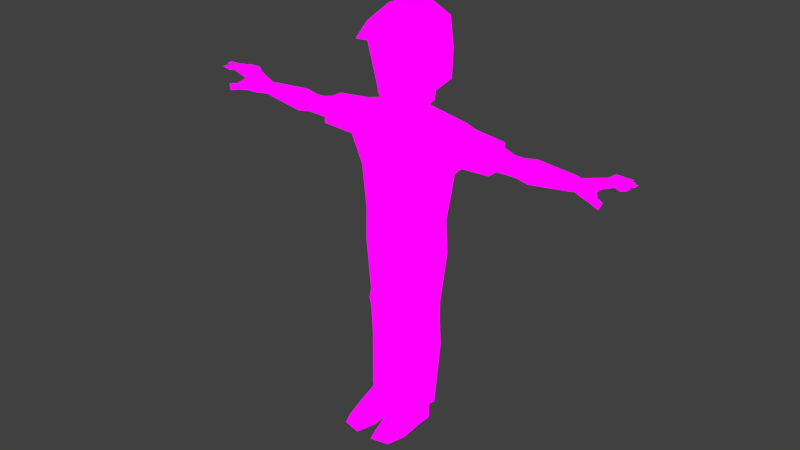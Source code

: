 # Source: ramon.blend  (saved by Blender 3.4.6; exported with 4.5.12 LTS)
import bpy
from mathutils import Matrix  # noqa: F401  (used for matrix-valued properties, if any)

bpy.ops.wm.read_factory_settings(use_empty=True)
scene = bpy.context.scene
scene.name = 'Scene'

# ---- collections
col_collection_1 = bpy.data.collections.new('Collection 1'); scene.collection.children.link(col_collection_1)

# ---- images (referenced by path relative to the original .blend; pixels are not part of the script)
import os
ASSET_DIR = os.environ.get("B2B_ASSET_DIR", "")  # directory of the original .blend (textures are referenced by path, not embedded)
HERE = os.path.dirname(os.path.abspath(__file__))  # packed textures are extracted next to this script under _unpacked/

def load_image(name, relpath, width, height, colorspace="sRGB"):
    """Load a texture the original file referenced (path relative to the .blend, or extracted next to this script)."""
    p = next((c for c in (os.path.join(HERE, relpath), os.path.join(ASSET_DIR, relpath)) if relpath and os.path.exists(c)), "")
    if p:
        img = bpy.data.images.load(p, check_existing=True)
        img.name = name
    else:  # same state as the original file: an image datablock whose file is absent (Cycles renders it pink)
        img = bpy.data.images.new(name, width, height)
        img.source = "FILE"
        img.filepath = "//" + (relpath or name)
    img.colorspace_settings.name = colorspace
    return img
img_donra5_png = load_image('donra5.png', 'donra5.png', 1024, 1024, 'sRGB')

# ---- materials (node trees are filled in below, after node groups)
mat_material_001 = bpy.data.materials.new('Material.001')
mat_material_001.use_transparent_shadow = False

# ---- material node trees
mat_material_001.use_nodes = True; mat_material_001.node_tree.nodes.clear()
_N = mat_material_001.node_tree.nodes; _L = mat_material_001.node_tree.links
n0 = _N.new('ShaderNodeOutputMaterial'); n0.name = 'Material Output'; n0.location = (300, 300)
n1 = _N.new('ShaderNodeTexImage'); n1.name = 'Image Texture'; n1.location = (-280, 280)
n1.image = img_donra5_png
n1.interpolation = 'Closest'
n2 = _N.new('ShaderNodeEmission'); n2.name = 'Emission'; n2.location = (10, 300)
_L.new(n2.outputs[0], n0.inputs[0])
_L.new(n1.outputs[0], n2.inputs[0])
n0.is_active_output = True

# ---- world
world_world = bpy.data.worlds.new('World'); scene.world = world_world
world_world.color = (0.05088, 0.05088, 0.05088)
world_world.use_sun_shadow = False
world_world.sun_shadow_jitter_overblur = 0.0
world_world.cycles.sampling_method = 'MANUAL'
world_world.cycles.sample_map_resolution = 256

# ---- meshes
me_mesh = bpy.data.meshes.new('Mesh')
me_mesh.from_pydata([(1.533, 0.567, -1.0), (1.533, -0.824, -1.0), (1.945, 0.6098, 1.0), (1.945, -0.7096, 1.0), (0.5777, 0.3581, 1.372), (0.5777, -0.2437, 1.372), (0.5777, 0.3581, 1.697), (0.5777, -0.2437, 1.697), (1.438, 0.2594, -2.72), (1.438, -0.7318, -2.72), (1.467, 0.3231, -4.005), (1.467, -0.7318, -4.005), (2.392, 0.4023, -0.1951), (2.392, -0.4, -0.1951), (2.392, 0.5308, 0.9028), (2.392, -0.5601, 0.9028), (3.613, 0.3218, 0.07315), (3.613, -0.3682, 0.07315), (3.613, 0.3218, 0.7256), (3.613, -0.3682, 0.7256), (4.267, 0.1397, 0.05404), (4.267, -0.2824, 0.05404), (4.267, 0.1397, 0.6186), (4.267, -0.2824, 0.6186), (4.431, 0.1397, 0.05404), (4.431, -0.2824, 0.05404), (4.431, 0.1397, 0.6186), (4.431, -0.2824, 0.6186), (4.622, 0.1397, 0.05404), (4.622, -0.2824, 0.05404), (4.622, 0.1397, 0.6186), (4.622, -0.2824, 0.6186), (5.102, 0.1852, -0.01715), (5.102, -0.3278, -0.01715), (5.102, 0.1852, 0.6897), (5.102, -0.3278, 0.6897), (6.627, 0.1217, 0.1738), (6.627, -0.2644, 0.1738), (6.627, 0.1217, 0.5904), (6.627, -0.2644, 0.5904), (6.802, 0.08066, 0.2051), (6.802, -0.2549, 0.2051), (6.802, 0.08066, 0.5671), (6.802, -0.2549, 0.5671), (7.318, 0.2861, 0.2236), (7.318, -0.4742, 0.2236), (7.636, 0.2861, 0.759), (7.636, -0.4742, 0.759), (7.806, 0.2369, 0.6575), (7.806, -0.4111, 0.6575), (0.8615, 0.2203, 1.666), (0.634, -0.7619, 1.319), (0.9298, 0.1892, 2.031), (0.8591, -0.8621, 2.489), (1.423, 0.4719, 3.577), (1.209, -0.8252, 3.599), (1.063, 0.7645, 4.537), (1.152, -0.8865, 4.305), (0.8712, 0.3529, 4.797), (0.8712, -0.112, 4.797), (1.293, 0.1793, -6.077), (1.293, -0.7083, -6.077), (0.2897, -0.9241, -6.077), (0.2897, 0.5011, -6.077), (1.293, 0.1793, -6.413), (1.293, -0.8024, -6.413), (0.2897, -1.018, -6.413), (0.2897, 0.5011, -6.413), (1.293, 0.1793, -6.816), (1.293, -0.7083, -6.816), (0.2897, -0.9241, -6.816), (0.2897, 0.5011, -6.816), (1.258, 0.3054, -8.015), (1.258, -0.6775, -8.015), (0.2434, -0.9541, -8.015), (0.2434, 0.7178, -8.015), (1.228, 0.006609, -10.49), (1.228, -0.737, -10.27), (0.108, -0.898, -10.27), (0.108, 0.2467, -10.49), (1.128, -0.1843, -10.54), (1.128, -0.8188, -10.35), (0.2189, -1.016, -10.35), (0.2189, 0.001497, -10.54), (1.128, -0.1843, -11.16), (1.128, -0.8188, -11.16), (0.2189, -1.016, -11.16), (0.2189, -0.1471, -11.16), (1.072, -1.752, -10.63), (0.2801, -1.837, -10.63), (1.192, -1.74, -11.16), (0.1606, -1.85, -11.16), (0.9551, -2.422, -10.76), (0.4352, -2.54, -10.76), (1.053, -2.528, -11.1), (0.3372, -2.692, -11.1), (0.3886, -1.28, 2.343), (7.234, -0.7158, 0.3762), (7.553, -0.7158, 0.6328), (7.689, -0.68, 0.3222), (7.849, -0.6922, 0.492), (7.662, -0.8861, 0.3563), (7.773, -0.894, 0.5901), (8.072, -0.9924, 0.2649), (8.169, -0.9367, 0.4987), (7.636, 0.09602, 0.759), (7.636, -0.09407, 0.759), (7.636, -0.2842, 0.759), (7.806, 0.07489, 0.6575), (7.806, -0.08711, 0.6575), (7.806, -0.2491, 0.6575), (8.136, -0.405, 1.011), (8.306, -0.5319, 0.9093), (8.136, -0.5951, 1.011), (8.388, -0.2842, 0.9393), (8.388, -0.1221, 0.9393), (8.218, -0.3192, 1.041), (8.218, -0.1291, 1.041), (8.165, -0.01898, 0.8354), (8.165, 0.143, 0.8354), (7.995, -0.02594, 0.9369), (7.995, 0.1642, 0.9369), (8.001, 0.1568, 0.7977), (7.83, 0.1779, 0.8992), (8.001, 0.3188, 0.7977), (7.83, 0.368, 0.8992), (8.306, -0.3699, 0.9093), (8.783, -0.4408, 0.9817), (8.518, -0.5823, 0.8686), (8.783, -0.6526, 0.9817), (8.609, -0.3061, 0.902), (8.609, -0.1256, 0.902), (8.874, -0.3452, 1.015), (8.874, -0.1333, 1.015), (8.36, -0.01062, 0.7862), (8.36, 0.1699, 0.7862), (8.625, -0.01838, 0.8993), (8.625, 0.1935, 0.8993), (8.178, 0.1853, 0.7442), (8.442, 0.2088, 0.8572), (8.178, 0.3658, 0.7442), (8.442, 0.4207, 0.8572), (8.518, -0.4017, 0.8686), (3.663, 0.4291, 0.8098), (3.663, 0.4291, -0.1105), (3.663, -0.4392, -0.1105), (3.663, -0.4392, 0.8098), (0.5722, 0.03719, -11.08), (0.6167, 0.04726, -10.54), (0.6395, -1.06, 4.002), (0.8698, -1.785, 3.967), (1.365, 0.4954, 2.484), (1.424, -0.1193, 2.774), (-1.533, 0.567, -1.0), (-1.533, -0.824, -1.0), (0.0, -1.114, -1.3), (0.0, 0.9813, -1.0), (-1.945, 0.6098, 1.0), (-1.945, -0.7096, 1.0), (0.0, -1.0, 1.0), (0.0, 0.8589, 1.0), (-0.5777, 0.3581, 1.372), (-0.5777, -0.2437, 1.372), (0.0, -0.3806, 1.372), (0.0, 0.5622, 1.372), (-0.5777, 0.3581, 1.697), (-0.5777, -0.2437, 1.697), (0.0, -0.3806, 1.697), (0.0, 0.6092, 1.697), (-1.438, 0.2594, -2.72), (-1.438, -0.7318, -2.72), (0.0, -1.009, -2.72), (0.0, 0.5286, -2.72), (-1.467, 0.3231, -4.005), (-1.467, -0.7318, -4.005), (0.0, -0.9862, -4.005), (0.0, 0.7024, -4.005), (-2.392, 0.4023, -0.1951), (-2.392, -0.4, -0.1951), (-2.392, 0.5308, 0.9028), (-2.392, -0.5601, 0.9028), (-3.613, 0.3218, 0.07315), (-3.613, -0.3682, 0.07315), (-3.613, 0.3218, 0.7256), (-3.613, -0.3682, 0.7256), (-4.267, 0.1397, 0.05404), (-4.267, -0.2824, 0.05404), (-4.267, 0.1397, 0.6186), (-4.267, -0.2824, 0.6186), (-4.431, 0.1397, 0.05404), (-4.431, -0.2824, 0.05404), (-4.431, 0.1397, 0.6186), (-4.431, -0.2824, 0.6186), (-4.622, 0.1397, 0.05404), (-4.622, -0.2824, 0.05404), (-4.622, 0.1397, 0.6186), (-4.622, -0.2824, 0.6186), (-5.102, 0.1852, -0.01715), (-5.102, -0.3278, -0.01715), (-5.102, 0.1852, 0.6897), (-5.102, -0.3278, 0.6897), (-6.627, 0.1217, 0.1738), (-6.627, -0.2644, 0.1738), (-6.627, 0.1217, 0.5904), (-6.627, -0.2644, 0.5904), (-6.802, 0.08066, 0.2051), (-6.802, -0.2549, 0.2051), (-6.802, 0.08066, 0.5671), (-6.802, -0.2549, 0.5671), (-7.318, 0.2861, 0.2236), (-7.318, -0.4742, 0.2236), (-7.636, 0.2861, 0.759), (-7.636, -0.4742, 0.759), (-7.806, 0.2369, 0.6575), (-7.806, -0.4111, 0.6575), (-0.8615, 0.2203, 1.666), (-0.634, -0.7619, 1.319), (0.0, -1.444, 1.182), (0.0, 0.7185, 1.629), (-0.9298, 0.1892, 2.031), (-0.8591, -0.8621, 2.489), (0.0, -1.698, 2.296), (0.0, 1.465, 2.43), (-1.423, 0.4719, 3.577), (-1.209, -0.8252, 3.599), (0.0, -1.823, 3.399), (0.0, 1.552, 3.654), (-1.063, 0.7645, 4.537), (-1.152, -0.8865, 4.305), (0.0, -1.289, 4.3), (0.0, 1.536, 4.406), (-0.8712, 0.3529, 4.797), (-0.8712, -0.112, 4.797), (0.0, -0.8086, 4.949), (0.0, 0.7472, 5.068), (-1.293, 0.1793, -6.077), (-1.293, -0.7083, -6.077), (-0.2897, -0.9241, -6.077), (-0.2897, 0.5011, -6.077), (-1.293, 0.1793, -6.413), (-1.293, -0.8024, -6.413), (-0.2897, -1.018, -6.413), (-0.2897, 0.5011, -6.413), (-1.293, 0.1793, -6.816), (-1.293, -0.7083, -6.816), (-0.2897, -0.9241, -6.816), (-0.2897, 0.5011, -6.816), (-1.258, 0.3054, -8.015), (-1.258, -0.6775, -8.015), (-0.2434, -0.9541, -8.015), (-0.2434, 0.7178, -8.015), (-1.228, 0.006609, -10.49), (-1.228, -0.737, -10.27), (-0.108, -0.898, -10.27), (-0.108, 0.2467, -10.49), (-1.128, -0.1843, -10.54), (-1.128, -0.8188, -10.35), (-0.2189, -1.016, -10.35), (-0.2189, 0.001497, -10.54), (-1.128, -0.1843, -11.16), (-1.128, -0.8188, -11.16), (-0.2189, -1.016, -11.16), (-0.2189, -0.1471, -11.16), (-1.072, -1.752, -10.63), (-0.2801, -1.837, -10.63), (-1.192, -1.74, -11.16), (-0.1606, -1.85, -11.16), (-0.9551, -2.422, -10.76), (-0.4352, -2.54, -10.76), (-1.053, -2.528, -11.1), (-0.3372, -2.692, -11.1), (0.0, -1.376, 2.141), (-0.3886, -1.28, 2.343), (-7.234, -0.7158, 0.3762), (-7.553, -0.7158, 0.6328), (-7.689, -0.68, 0.3222), (-7.849, -0.6922, 0.492), (-7.662, -0.8861, 0.3563), (-7.773, -0.894, 0.5901), (-8.072, -0.9924, 0.2649), (-8.169, -0.9367, 0.4987), (-7.636, 0.09602, 0.759), (-7.636, -0.09407, 0.759), (-7.636, -0.2842, 0.759), (-7.806, 0.07489, 0.6575), (-7.806, -0.08711, 0.6575), (-7.806, -0.2491, 0.6575), (-8.136, -0.405, 1.011), (-8.306, -0.5319, 0.9093), (-8.136, -0.5951, 1.011), (-8.388, -0.2842, 0.9393), (-8.388, -0.1221, 0.9393), (-8.218, -0.3192, 1.041), (-8.218, -0.1291, 1.041), (-8.165, -0.01898, 0.8354), (-8.165, 0.143, 0.8354), (-7.995, -0.02594, 0.9369), (-7.995, 0.1642, 0.9369), (-8.001, 0.1568, 0.7977), (-7.83, 0.1779, 0.8992), (-8.001, 0.3188, 0.7977), (-7.83, 0.368, 0.8992), (-8.306, -0.3699, 0.9093), (-8.783, -0.4408, 0.9817), (-8.518, -0.5823, 0.8686), (-8.783, -0.6526, 0.9817), (-8.609, -0.3061, 0.902), (-8.609, -0.1256, 0.902), (-8.874, -0.3452, 1.015), (-8.874, -0.1333, 1.015), (-8.36, -0.01062, 0.7862), (-8.36, 0.1699, 0.7862), (-8.625, -0.01838, 0.8993), (-8.625, 0.1935, 0.8993), (-8.178, 0.1853, 0.7442), (-8.442, 0.2088, 0.8572), (-8.178, 0.3658, 0.7442), (-8.442, 0.4207, 0.8572), (-8.518, -0.4017, 0.8686), (-3.663, 0.4291, 0.8098), (-3.663, 0.4291, -0.1105), (-3.663, -0.4392, -0.1105), (-3.663, -0.4392, 0.8098), (-0.5722, 0.03719, -11.08), (-0.6167, 0.04726, -10.54), (-0.6395, -1.06, 4.002), (0.0, -2.022, 4.314), (-0.8698, -1.785, 3.967), (0.0, -1.412, 4.491), (-1.365, 0.4954, 2.484), (-1.424, -0.1193, 2.774)], [], [(156, 0, 8, 172), (5, 3, 4), (3, 1, 13, 15), (1, 3, 159, 155), (2, 0, 156, 160), (2, 160, 164, 4), (163, 159, 5), (6, 168, 218, 50), (5, 4, 6, 7), (4, 164, 168, 6), (163, 5, 7, 167), (9, 171, 175, 11), (1, 155, 171, 9), (0, 1, 9, 8), (10, 11, 61, 60), (8, 9, 11, 10), (172, 8, 10, 176), (144, 143, 18, 16), (2, 3, 15, 14), (0, 2, 14, 12), (1, 0, 12, 13), (17, 16, 20, 21), (146, 145, 17, 19), (143, 146, 19, 18), (145, 144, 16, 17), (22, 23, 27, 26), (16, 18, 22, 20), (19, 17, 21, 23), (18, 19, 23, 22), (27, 25, 29, 31), (21, 20, 24, 25), (20, 22, 26, 24), (23, 21, 25, 27), (31, 29, 33, 35), (26, 27, 31, 30), (25, 24, 28, 29), (24, 26, 30, 28), (34, 35, 39, 38), (30, 31, 35, 34), (29, 28, 32, 33), (28, 30, 34, 32), (38, 39, 43, 42), (33, 32, 36, 37), (32, 34, 38, 36), (35, 33, 37, 39), (37, 36, 40, 41), (36, 38, 42, 40), (39, 37, 41, 43), (42, 43, 47, 107, 106, 105, 46), (41, 40, 44, 45), (40, 42, 46, 44), (44, 46, 48), (45, 44, 48, 108, 109, 110, 49), (51, 52, 53), (167, 7, 51, 217), (7, 6, 50, 51), (50, 218, 222, 52), (271, 96, 221), (225, 55, 149), (55, 152, 54), (52, 222, 151), (221, 96, 225), (55, 54, 57), (54, 226, 230, 56), (58, 234, 233, 59), (57, 56, 58, 59), (56, 230, 234, 58), (60, 61, 65, 64), (176, 10, 60, 63), (11, 175, 62, 61), (175, 176, 63, 62), (66, 67, 71, 70), (63, 60, 64, 67), (61, 62, 66, 65), (62, 63, 67, 66), (70, 71, 75, 74), (64, 65, 69, 68), (67, 64, 68, 71), (65, 66, 70, 69), (73, 74, 78, 77), (68, 69, 73, 72), (71, 68, 72, 75), (69, 70, 74, 73), (79, 76, 80, 148, 83), (74, 75, 79, 78), (72, 73, 77, 76), (75, 72, 76, 79), (148, 80, 84, 147), (77, 78, 82, 81), (78, 79, 83, 82), (76, 77, 81, 80), (84, 85, 86, 87, 147), (85, 81, 88, 90), (82, 83, 87, 86), (80, 81, 85, 84), (90, 88, 92, 94), (81, 82, 89, 88), (86, 85, 90, 91), (82, 86, 91, 89), (92, 93, 95, 94), (88, 89, 93, 92), (91, 90, 94, 95), (89, 91, 95, 93), (217, 51, 53, 96, 271), (96, 53, 225), (47, 45, 49), (53, 152, 55), (43, 41, 97, 98), (41, 45, 97), (47, 98, 102, 100), (47, 43, 98), (97, 45, 99, 101), (45, 47, 100, 99), (98, 97, 101, 102), (102, 101, 103, 104), (101, 99, 103), (99, 100, 104, 103), (100, 102, 104), (108, 48, 124, 122), (109, 108, 119, 118), (106, 107, 116, 117), (49, 110, 126, 112), (114, 115, 131, 130), (46, 105, 123, 125), (105, 108, 122, 123), (48, 46, 125, 124), (121, 120, 136, 137), (108, 105, 121, 119), (106, 109, 118, 120), (105, 106, 120, 121), (117, 116, 132, 133), (109, 106, 117, 115), (107, 110, 114, 116), (110, 109, 115, 114), (126, 111, 127, 142), (47, 49, 112, 113), (107, 47, 113, 111), (110, 107, 111, 126), (141, 139, 138, 140), (137, 136, 134, 135), (133, 132, 130, 131), (127, 129, 128, 142), (125, 123, 139, 141), (111, 113, 129, 127), (115, 117, 133, 131), (124, 125, 141, 140), (118, 119, 135, 134), (120, 118, 134, 136), (112, 126, 142, 128), (116, 114, 130, 132), (122, 124, 140, 138), (123, 122, 138, 139), (119, 121, 137, 135), (113, 112, 128, 129), (159, 3, 5), (3, 2, 4), (12, 14, 143, 144), (15, 13, 145, 146), (14, 15, 146, 143), (13, 12, 144, 145), (83, 148, 147, 87), (57, 326, 150), (229, 225, 149), (149, 55, 150), (229, 149, 150, 326), (55, 57, 150), (326, 57, 328), (57, 59, 233, 328), (53, 55, 225), (52, 51, 50), (57, 54, 56), (54, 222, 226), (54, 152, 151), (151, 152, 53, 52), (151, 222, 54), (156, 172, 169, 153), (162, 161, 158), (158, 180, 178, 154), (154, 155, 159, 158), (157, 160, 156, 153), (157, 161, 164, 160), (163, 162, 159), (165, 215, 218, 168), (162, 166, 165, 161), (161, 165, 168, 164), (163, 167, 166, 162), (170, 174, 175, 171), (154, 170, 171, 155), (153, 169, 170, 154), (173, 235, 236, 174), (169, 173, 174, 170), (172, 176, 173, 169), (320, 181, 183, 319), (157, 179, 180, 158), (153, 177, 179, 157), (154, 178, 177, 153), (182, 186, 185, 181), (322, 184, 182, 321), (319, 183, 184, 322), (321, 182, 181, 320), (187, 191, 192, 188), (181, 185, 187, 183), (184, 188, 186, 182), (183, 187, 188, 184), (192, 196, 194, 190), (186, 190, 189, 185), (185, 189, 191, 187), (188, 192, 190, 186), (196, 200, 198, 194), (191, 195, 196, 192), (190, 194, 193, 189), (189, 193, 195, 191), (199, 203, 204, 200), (195, 199, 200, 196), (194, 198, 197, 193), (193, 197, 199, 195), (203, 207, 208, 204), (198, 202, 201, 197), (197, 201, 203, 199), (200, 204, 202, 198), (202, 206, 205, 201), (201, 205, 207, 203), (204, 208, 206, 202), (207, 211, 281, 282, 283, 212, 208), (206, 210, 209, 205), (205, 209, 211, 207), (209, 213, 211), (210, 214, 286, 285, 284, 213, 209), (216, 220, 219), (167, 217, 216, 166), (166, 216, 215, 165), (215, 219, 222, 218), (271, 221, 272), (225, 325, 224), (224, 223, 330), (219, 329, 222), (221, 225, 272), (224, 228, 223), (223, 227, 230, 226), (231, 232, 233, 234), (228, 232, 231, 227), (227, 231, 234, 230), (235, 239, 240, 236), (176, 238, 235, 173), (174, 236, 237, 175), (175, 237, 238, 176), (241, 245, 246, 242), (238, 242, 239, 235), (236, 240, 241, 237), (237, 241, 242, 238), (245, 249, 250, 246), (239, 243, 244, 240), (242, 246, 243, 239), (240, 244, 245, 241), (248, 252, 253, 249), (243, 247, 248, 244), (246, 250, 247, 243), (244, 248, 249, 245), (254, 258, 324, 255, 251), (249, 253, 254, 250), (247, 251, 252, 248), (250, 254, 251, 247), (324, 323, 259, 255), (252, 256, 257, 253), (253, 257, 258, 254), (251, 255, 256, 252), (259, 323, 262, 261, 260), (260, 265, 263, 256), (257, 261, 262, 258), (255, 259, 260, 256), (265, 269, 267, 263), (256, 263, 264, 257), (261, 266, 265, 260), (257, 264, 266, 261), (267, 269, 270, 268), (263, 267, 268, 264), (266, 270, 269, 265), (264, 268, 270, 266), (217, 271, 272, 220, 216), (272, 225, 220), (212, 214, 210), (220, 224, 330), (208, 274, 273, 206), (206, 273, 210), (212, 276, 278, 274), (212, 274, 208), (273, 277, 275, 210), (210, 275, 276, 212), (274, 278, 277, 273), (278, 280, 279, 277), (277, 279, 275), (275, 279, 280, 276), (276, 280, 278), (284, 298, 300, 213), (285, 294, 295, 284), (282, 293, 292, 283), (214, 288, 302, 286), (290, 306, 307, 291), (211, 301, 299, 281), (281, 299, 298, 284), (213, 300, 301, 211), (297, 313, 312, 296), (284, 295, 297, 281), (282, 296, 294, 285), (281, 297, 296, 282), (293, 309, 308, 292), (285, 291, 293, 282), (283, 292, 290, 286), (286, 290, 291, 285), (302, 318, 303, 287), (212, 289, 288, 214), (283, 287, 289, 212), (286, 302, 287, 283), (317, 316, 314, 315), (313, 311, 310, 312), (309, 307, 306, 308), (303, 318, 304, 305), (301, 317, 315, 299), (287, 303, 305, 289), (291, 307, 309, 293), (300, 316, 317, 301), (294, 310, 311, 295), (296, 312, 310, 294), (288, 304, 318, 302), (292, 308, 306, 290), (298, 314, 316, 300), (299, 315, 314, 298), (295, 311, 313, 297), (289, 305, 304, 288), (159, 162, 158), (158, 161, 157), (177, 320, 319, 179), (180, 322, 321, 178), (179, 319, 322, 180), (178, 321, 320, 177), (258, 262, 323, 324), (228, 327, 326), (229, 325, 225), (325, 327, 224), (229, 326, 327, 325), (224, 327, 228), (326, 328, 228), (228, 328, 233, 232), (220, 225, 224), (219, 215, 216), (228, 227, 223), (223, 226, 222), (223, 329, 330), (329, 219, 220, 330), (329, 223, 222)])
_uv = me_mesh.uv_layers.new(name='UVMap')
_uv.uv.foreach_set('vector', [0.5486, 0.4375, 0.4306, 0.4375, 0.4167, 0.2292, 0.5486, 0.2292, 0.3333, 0.5486, 0.375, 0.4514, 0.4375, 0.5486, 0.8819, 0.9931, 0.8472, 0.9931, 0.8472, 0.9514, 0.8819, 0.9514, 0.5486, 0.4444, 0.5486, 0.5486, 0.4514, 0.5486, 0.4514, 0.4444, 0.4514, 0.5486, 0.4514, 0.4444, 0.5486, 0.4444, 0.5486, 0.5486, 0.3333, 0.4514, 0.4375, 0.4931, 0.4375, 0.5486, 0.3333, 0.5486, 0.2222, 0.5486, 0.2222, 0.4514, 0.3333, 0.5486, 0.375, 0.5833, 0.3611, 0.5833, 0.3611, 0.5694, 0.375, 0.5694, 0.3264, 0.5903, 0.3264, 0.5625, 0.3125, 0.5625, 0.3125, 0.5903, 0.3264, 0.5625, 0.3264, 0.5903, 0.3125, 0.5903, 0.3125, 0.5625, 0.3264, 0.5625, 0.3264, 0.5903, 0.3125, 0.5903, 0.3125, 0.5625, 0.7847, 0.5486, 0.6736, 0.5486, 0.6736, 0.4375, 0.7847, 0.4375, 0.3056, 0.4375, 0.1181, 0.4375, 0.1181, 0.2292, 0.3056, 0.2292, 0.4306, 0.4375, 0.3056, 0.4375, 0.3056, 0.2292, 0.4167, 0.2292, 0.8681, 0.4375, 0.7847, 0.4375, 0.7847, 0.3264, 0.8681, 0.3264, 0.8681, 0.5486, 0.7847, 0.5486, 0.7847, 0.4375, 0.8681, 0.4375, 0.9931, 0.5486, 0.8681, 0.5486, 0.8681, 0.4375, 0.9931, 0.4375, 0.8194, 0.9097, 0.7847, 0.9097, 0.7847, 0.8958, 0.8194, 0.8958, 0.7847, 0.9931, 0.6736, 0.9931, 0.6736, 0.9514, 0.7847, 0.9514, 0.8194, 0.9931, 0.7847, 0.9931, 0.7847, 0.9514, 0.8194, 0.9514, 0.1042, 0.4514, 0.006944, 0.4514, 0.006944, 0.5486, 0.1042, 0.5486, 0.7708, 0.8819, 0.75, 0.8819, 0.75, 0.7778, 0.7708, 0.7778, 0.8819, 0.9097, 0.8472, 0.9097, 0.8472, 0.8958, 0.8819, 0.8958, 0.7847, 0.9097, 0.6736, 0.9097, 0.6736, 0.8958, 0.7847, 0.8958, 0.8472, 0.9097, 0.8194, 0.9097, 0.8194, 0.8958, 0.8472, 0.8958, 0.7292, 0.7708, 0.75, 0.7708, 0.75, 0.7778, 0.7292, 0.7778, 0.6944, 0.8819, 0.6736, 0.8819, 0.6736, 0.7778, 0.6944, 0.7778, 0.7222, 0.8819, 0.75, 0.8819, 0.75, 0.7778, 0.7222, 0.7778, 0.7222, 0.8819, 0.6944, 0.8819, 0.6944, 0.7778, 0.7222, 0.7778, 0.7708, 0.7361, 0.6736, 0.7361, 0.6736, 0.7083, 0.7708, 0.7083, 0.6806, 0.7153, 0.6944, 0.7153, 0.6944, 0.7222, 0.6806, 0.7222, 0.7153, 0.8125, 0.7083, 0.7917, 0.7153, 0.7917, 0.7222, 0.8125, 0.7708, 0.7639, 0.6736, 0.7639, 0.6736, 0.7361, 0.7708, 0.7361, 0.7361, 0.625, 0.7431, 0.6042, 0.7639, 0.5972, 0.7639, 0.6319, 0.7292, 0.7778, 0.75, 0.7778, 0.75, 0.7847, 0.7292, 0.7847, 0.6806, 0.7222, 0.6944, 0.7222, 0.6944, 0.7292, 0.6806, 0.7292, 0.7222, 0.8125, 0.7153, 0.7917, 0.7292, 0.7847, 0.7292, 0.8125, 0.6806, 0.5764, 0.7083, 0.5764, 0.7014, 0.6458, 0.6875, 0.6458, 0.7083, 0.6111, 0.7292, 0.6111, 0.7292, 0.6319, 0.7083, 0.6319, 0.7431, 0.5972, 0.7569, 0.5972, 0.7639, 0.6181, 0.7361, 0.6181, 0.7083, 0.6389, 0.7083, 0.6111, 0.7292, 0.6111, 0.7292, 0.6389, 0.6736, 0.625, 0.6944, 0.625, 0.6944, 0.6319, 0.6806, 0.6319, 0.7361, 0.5833, 0.7639, 0.5833, 0.7569, 0.6528, 0.7431, 0.6528, 0.6806, 0.6181, 0.6806, 0.5903, 0.75, 0.5833, 0.7431, 0.6042, 0.7639, 0.6319, 0.7639, 0.5972, 0.8264, 0.6042, 0.8264, 0.625, 0.6944, 0.6458, 0.7153, 0.6458, 0.7083, 0.6528, 0.6944, 0.6528, 0.4097, 0.04167, 0.4097, 0.02083, 0.4167, 0.02083, 0.4167, 0.04167, 0.6944, 0.5972, 0.6944, 0.5764, 0.7014, 0.5833, 0.7014, 0.5972, 0.4444, 0.006944, 0.5486, 0.006944, 0.5486, 0.09722, 0.5347, 0.09722, 0.5069, 0.09722, 0.4722, 0.09722, 0.4444, 0.09722, 0.4514, 0.1111, 0.5486, 0.1111, 0.5486, 0.1389, 0.4514, 0.1389, 0.4167, 0.04167, 0.4167, 0.02083, 0.4514, 0.01389, 0.4375, 0.03472, 0.4375, 0.03472, 0.4514, 0.01389, 0.4583, 0.01389, 0.4514, 0.1389, 0.5486, 0.1389, 0.5486, 0.2153, 0.5347, 0.2153, 0.5069, 0.2153, 0.4792, 0.2153, 0.4514, 0.2153, 0.3056, 0.5625, 0.4931, 0.6458, 0.3472, 0.6944, 0.3472, 0.5833, 0.3333, 0.5833, 0.3333, 0.5694, 0.3472, 0.5694, 0.3472, 0.5833, 0.3611, 0.5833, 0.3611, 0.5972, 0.3472, 0.5972, 0.5208, 0.5625, 0.6597, 0.5625, 0.6597, 0.6597, 0.4931, 0.6458, 0.2014, 0.6458, 0.2292, 0.6806, 0.2014, 0.6736, 0.2014, 0.8056, 0.3819, 0.8194, 0.3056, 0.8958, 0.3819, 0.8194, 0.4514, 0.7569, 0.5417, 0.8125, 0.4931, 0.6458, 0.6597, 0.6597, 0.5069, 0.7014, 0.2014, 0.6736, 0.2292, 0.6806, 0.2014, 0.8056, 0.3819, 0.8194, 0.5417, 0.8125, 0.3819, 0.9375, 0.5417, 0.8125, 0.6597, 0.8681, 0.6597, 0.8958, 0.5069, 0.9236, 0.5, 0.9514, 0.6597, 0.9375, 0.6597, 0.9931, 0.3819, 0.9931, 0.3819, 0.9375, 0.5069, 0.9236, 0.5, 0.9514, 0.3819, 0.9931, 0.5069, 0.9236, 0.6597, 0.8958, 0.6597, 0.9375, 0.5, 0.9514, 0.8681, 0.3264, 0.7847, 0.3264, 0.7847, 0.3125, 0.8681, 0.3125, 0.9931, 0.4375, 0.8681, 0.4375, 0.8681, 0.3264, 0.9931, 0.3264, 0.7847, 0.4375, 0.6736, 0.4375, 0.6736, 0.3264, 0.7847, 0.3264, 0.6736, 0.4375, 0.5625, 0.4375, 0.5625, 0.3264, 0.6736, 0.3264, 0.6736, 0.3125, 0.5625, 0.3125, 0.5625, 0.2917, 0.6736, 0.2917, 0.9931, 0.3264, 0.8681, 0.3264, 0.8681, 0.3125, 0.9931, 0.3125, 0.7847, 0.3264, 0.6736, 0.3264, 0.6736, 0.3125, 0.7847, 0.3125, 0.6736, 0.3264, 0.5625, 0.3264, 0.5625, 0.3125, 0.6736, 0.3125, 0.6736, 0.2917, 0.5625, 0.2917, 0.5625, 0.2153, 0.6736, 0.2153, 0.8681, 0.3125, 0.7847, 0.3125, 0.7847, 0.2917, 0.8681, 0.2917, 0.9931, 0.3125, 0.8681, 0.3125, 0.8681, 0.2917, 0.9931, 0.2917, 0.7847, 0.3125, 0.6736, 0.3125, 0.6736, 0.2917, 0.7847, 0.2917, 0.7847, 0.2153, 0.6736, 0.2153, 0.6736, 0.01389, 0.7847, 0.01389, 0.8681, 0.2917, 0.7847, 0.2917, 0.7847, 0.2153, 0.8681, 0.2153, 0.9931, 0.2917, 0.8681, 0.2917, 0.8681, 0.2153, 0.9931, 0.2153, 0.7847, 0.2917, 0.6736, 0.2917, 0.6736, 0.2153, 0.7847, 0.2153, 0.9931, 0.01389, 0.8681, 0.01389, 0.8681, 0.006944, 0.9375, 0.006944, 0.9931, 0.006944, 0.6736, 0.2153, 0.5625, 0.2153, 0.5625, 0.01389, 0.6736, 0.01389, 0.8681, 0.2153, 0.7847, 0.2153, 0.7847, 0.01389, 0.8681, 0.01389, 0.9931, 0.2153, 0.8681, 0.2153, 0.8681, 0.01389, 0.9931, 0.01389, 0.1319, 0.2153, 0.125, 0.1944, 0.2153, 0.1875, 0.2153, 0.2153, 0.7847, 0.01389, 0.6736, 0.01389, 0.6736, 0.006944, 0.7847, 0.006944, 0.6736, 0.01389, 0.5625, 0.01389, 0.5625, 0.006944, 0.6736, 0.006944, 0.8681, 0.01389, 0.7847, 0.01389, 0.7847, 0.006944, 0.8681, 0.006944, 0.3125, 0.006944, 0.3264, 0.06944, 0.2292, 0.1042, 0.2431, 0.006944, 0.2708, 0.0, 0.2153, 0.1319, 0.125, 0.1528, 0.1597, 0.0625, 0.2153, 0.04861, 0.125, 0.1528, 0.125, 0.1944, 0.2153, 0.1875, 0.2153, 0.1319, 0.125, 0.1944, 0.125, 0.1528, 0.2153, 0.1319, 0.2153, 0.1875, 0.2153, 0.04861, 0.1597, 0.0625, 0.1806, 0.01389, 0.2153, 0.01389, 0.125, 0.1528, 0.09028, 0.1528, 0.05556, 0.0625, 0.1597, 0.0625, 0.2292, 0.1042, 0.3264, 0.06944, 0.3264, 0.1597, 0.2292, 0.1667, 0.125, 0.1528, 0.2153, 0.1319, 0.2153, 0.04861, 0.1597, 0.0625, 0.1806, 0.04167, 0.1806, 0.006944, 0.2153, 0.006944, 0.2153, 0.04167, 0.1597, 0.0625, 0.05556, 0.0625, 0.03472, 0.01389, 0.1806, 0.01389, 0.2292, 0.1667, 0.3264, 0.1597, 0.3194, 0.2153, 0.2431, 0.2153, 0.1597, 0.0625, 0.2153, 0.04861, 0.2153, 0.006944, 0.1806, 0.006944, 0.2014, 0.5625, 0.3056, 0.5625, 0.3472, 0.6944, 0.2292, 0.6806, 0.2014, 0.6458, 0.2292, 0.6806, 0.3472, 0.6944, 0.2014, 0.8056, 0.3542, 0.04167, 0.3681, 0.02083, 0.3611, 0.04861, 0.3472, 0.6944, 0.4514, 0.7569, 0.3819, 0.8194, 0.7014, 0.5972, 0.7014, 0.5833, 0.7153, 0.5903, 0.7361, 0.5972, 0.7222, 0.6319, 0.7083, 0.6528, 0.7014, 0.6528, 0.7153, 0.6042, 0.7292, 0.5972, 0.7361, 0.6111, 0.7292, 0.6111, 0.4583, 0.0625, 0.4514, 0.02778, 0.4722, 0.05556, 0.7014, 0.5694, 0.7083, 0.5694, 0.7014, 0.5903, 0.6944, 0.5903, 0.3681, 0.09028, 0.3403, 0.08333, 0.3472, 0.06944, 0.3611, 0.06944, 0.3958, 0.1181, 0.4514, 0.09028, 0.4514, 0.1667, 0.3958, 0.1667, 0.3958, 0.1736, 0.4444, 0.1736, 0.4444, 0.2153, 0.3958, 0.2153, 0.7014, 0.6181, 0.7083, 0.6181, 0.6944, 0.6319, 0.3889, 0.1528, 0.3403, 0.1528, 0.3403, 0.2153, 0.3889, 0.2153, 0.7222, 0.5972, 0.7292, 0.5972, 0.7361, 0.6181, 0.3403, 0.1042, 0.3958, 0.1042, 0.3958, 0.1319, 0.3403, 0.1319, 0.3403, 0.1042, 0.3958, 0.1042, 0.3958, 0.1319, 0.3403, 0.1319, 0.3958, 0.04861, 0.4444, 0.04861, 0.4444, 0.1458, 0.3958, 0.1458, 0.3403, 0.1042, 0.3958, 0.1042, 0.3958, 0.1319, 0.3403, 0.1319, 0.3403, 0.1319, 0.3958, 0.1319, 0.3958, 0.1736, 0.3403, 0.1736, 0.3958, 0.04861, 0.4444, 0.04861, 0.4444, 0.1458, 0.3958, 0.1458, 0.7222, 0.6181, 0.7292, 0.625, 0.7292, 0.6319, 0.7222, 0.625, 0.4583, 0.01389, 0.4514, 0.01389, 0.4583, 0.006944, 0.4653, 0.01389, 0.3958, 0.1458, 0.4444, 0.1458, 0.4444, 0.2153, 0.3958, 0.2153, 0.7222, 0.6181, 0.7153, 0.625, 0.7153, 0.6111, 0.7222, 0.6042, 0.7292, 0.6111, 0.7361, 0.6181, 0.7292, 0.6319, 0.7222, 0.6319, 0.3958, 0.04861, 0.4444, 0.04861, 0.4444, 0.1458, 0.3958, 0.1458, 0.3958, 0.1458, 0.4444, 0.1458, 0.4444, 0.2153, 0.3958, 0.2153, 0.6875, 0.6319, 0.6806, 0.6389, 0.6806, 0.6111, 0.6875, 0.6042, 0.7431, 0.5833, 0.75, 0.5903, 0.7431, 0.6181, 0.7361, 0.6111, 0.3403, 0.1042, 0.3958, 0.1042, 0.3958, 0.1319, 0.3403, 0.1319, 0.7292, 0.6042, 0.7222, 0.6111, 0.7361, 0.5833, 0.7361, 0.5972, 0.7778, 0.6042, 0.7847, 0.6111, 0.7847, 0.6389, 0.7778, 0.6319, 0.3958, 0.04861, 0.4444, 0.04861, 0.4444, 0.1458, 0.3958, 0.1458, 0.7361, 0.6319, 0.7292, 0.6319, 0.7222, 0.6111, 0.7292, 0.6042, 0.3958, 0.2153, 0.3403, 0.2153, 0.3403, 0.1736, 0.3958, 0.1736, 0.3958, 0.2153, 0.3403, 0.2153, 0.3403, 0.1736, 0.3958, 0.1736, 0.3958, 0.2153, 0.3403, 0.2153, 0.3403, 0.1736, 0.3958, 0.1736, 0.3958, 0.2153, 0.3403, 0.2153, 0.3403, 0.1736, 0.3958, 0.1736, 0.3958, 0.1458, 0.4444, 0.1458, 0.4444, 0.2153, 0.3958, 0.2153, 0.3958, 0.1458, 0.4444, 0.1458, 0.4444, 0.2153, 0.3958, 0.2153, 0.7153, 0.6319, 0.7153, 0.6389, 0.7222, 0.6111, 0.7222, 0.625, 0.4653, 0.01389, 0.4583, 0.006944, 0.4861, 0.006944, 0.4722, 0.01389, 0.3403, 0.1319, 0.3958, 0.1319, 0.3958, 0.1736, 0.3403, 0.1736, 0.6875, 0.5972, 0.6944, 0.6042, 0.7014, 0.6111, 0.6944, 0.625, 0.3403, 0.1319, 0.3958, 0.1319, 0.3958, 0.1736, 0.3403, 0.1736, 0.7361, 0.6111, 0.7431, 0.6181, 0.75, 0.625, 0.7431, 0.6389, 0.3403, 0.1319, 0.3958, 0.1319, 0.3958, 0.1736, 0.3403, 0.1736, 0.7361, 0.6181, 0.7431, 0.625, 0.7431, 0.6319, 0.7431, 0.6458, 0.7222, 0.6042, 0.7153, 0.6111, 0.7222, 0.5833, 0.7222, 0.5972, 0.7778, 0.6319, 0.7847, 0.6389, 0.7917, 0.6458, 0.7917, 0.6528, 0.2222, 0.4514, 0.375, 0.4514, 0.3333, 0.5486, 0.375, 0.4514, 0.4375, 0.4514, 0.4375, 0.5486, 0.8194, 0.9514, 0.7847, 0.9514, 0.7847, 0.9097, 0.8194, 0.9097, 0.8819, 0.9514, 0.8472, 0.9514, 0.8472, 0.9097, 0.8819, 0.9097, 0.7847, 0.9514, 0.6736, 0.9514, 0.6736, 0.9097, 0.7847, 0.9097, 0.8472, 0.9514, 0.8194, 0.9514, 0.8194, 0.9097, 0.8472, 0.9097, 0.125, 0.1944, 0.1319, 0.2153, 0.2153, 0.2153, 0.2153, 0.1875, 0.1875, 0.9097, 0.006944, 0.7917, 0.07639, 0.7917, 0.2014, 0.9167, 0.2014, 0.8056, 0.3056, 0.8958, 0.09722, 0.7569, 0.1736, 0.7986, 0.1042, 0.7986, 0.006944, 0.7569, 0.09722, 0.7569, 0.1042, 0.7986, 0.006944, 0.7986, 0.1875, 0.7917, 0.1875, 0.9097, 0.07639, 0.7917, 0.006944, 0.7917, 0.1875, 0.9097, 0.006944, 0.8958, 0.1875, 0.9097, 0.1875, 0.9931, 0.006944, 0.9931, 0.006944, 0.8958, 0.3472, 0.6944, 0.3819, 0.8194, 0.2014, 0.8056, 0.4931, 0.6458, 0.3056, 0.5625, 0.5208, 0.5625, 0.3819, 0.9375, 0.5417, 0.8125, 0.5069, 0.9236, 0.5417, 0.8125, 0.6597, 0.6597, 0.6597, 0.8681, 0.5417, 0.8125, 0.4514, 0.7569, 0.5069, 0.7014, 0.5069, 0.7014, 0.4514, 0.7569, 0.3472, 0.6944, 0.4931, 0.6458, 0.5069, 0.7014, 0.6597, 0.6597, 0.5417, 0.8125, 0.5486, 0.4375, 0.5486, 0.2292, 0.4167, 0.2292, 0.4306, 0.4375, 0.3333, 0.5486, 0.4375, 0.5486, 0.375, 0.4514, 0.8819, 0.9931, 0.8819, 0.9514, 0.8472, 0.9514, 0.8472, 0.9931, 0.5486, 0.4444, 0.4514, 0.4444, 0.4514, 0.5486, 0.5486, 0.5486, 0.4514, 0.5486, 0.5486, 0.5486, 0.5486, 0.4444, 0.4514, 0.4444, 0.3333, 0.4514, 0.3333, 0.5486, 0.4375, 0.5486, 0.4375, 0.4931, 0.2222, 0.5486, 0.3333, 0.5486, 0.2222, 0.4514, 0.375, 0.5833, 0.375, 0.5694, 0.3611, 0.5694, 0.3611, 0.5833, 0.3264, 0.5903, 0.3125, 0.5903, 0.3125, 0.5625, 0.3264, 0.5625, 0.3264, 0.5625, 0.3125, 0.5625, 0.3125, 0.5903, 0.3264, 0.5903, 0.3264, 0.5625, 0.3125, 0.5625, 0.3125, 0.5903, 0.3264, 0.5903, 0.7847, 0.5486, 0.7847, 0.4375, 0.6736, 0.4375, 0.6736, 0.5486, 0.3056, 0.4375, 0.3056, 0.2292, 0.1181, 0.2292, 0.1181, 0.4375, 0.4306, 0.4375, 0.4167, 0.2292, 0.3056, 0.2292, 0.3056, 0.4375, 0.8681, 0.4375, 0.8681, 0.3264, 0.7847, 0.3264, 0.7847, 0.4375, 0.8681, 0.5486, 0.8681, 0.4375, 0.7847, 0.4375, 0.7847, 0.5486, 0.9931, 0.5486, 0.9931, 0.4375, 0.8681, 0.4375, 0.8681, 0.5486, 0.8194, 0.9097, 0.8194, 0.8958, 0.7847, 0.8958, 0.7847, 0.9097, 0.7847, 0.9931, 0.7847, 0.9514, 0.6736, 0.9514, 0.6736, 0.9931, 0.8194, 0.9931, 0.8194, 0.9514, 0.7847, 0.9514, 0.7847, 0.9931, 0.1042, 0.4514, 0.1042, 0.5486, 0.006944, 0.5486, 0.006944, 0.4514, 0.7708, 0.8819, 0.7708, 0.7778, 0.75, 0.7778, 0.75, 0.8819, 0.8819, 0.9097, 0.8819, 0.8958, 0.8472, 0.8958, 0.8472, 0.9097, 0.7847, 0.9097, 0.7847, 0.8958, 0.6736, 0.8958, 0.6736, 0.9097, 0.8472, 0.9097, 0.8472, 0.8958, 0.8194, 0.8958, 0.8194, 0.9097, 0.7292, 0.7708, 0.7292, 0.7778, 0.75, 0.7778, 0.75, 0.7708, 0.6944, 0.8819, 0.6944, 0.7778, 0.6736, 0.7778, 0.6736, 0.8819, 0.7222, 0.8819, 0.7222, 0.7778, 0.75, 0.7778, 0.75, 0.8819, 0.7222, 0.8819, 0.7222, 0.7778, 0.6944, 0.7778, 0.6944, 0.8819, 0.7708, 0.7361, 0.7708, 0.7083, 0.6736, 0.7083, 0.6736, 0.7361, 0.6806, 0.7153, 0.6806, 0.7222, 0.6944, 0.7222, 0.6944, 0.7153, 0.7153, 0.8125, 0.7222, 0.8125, 0.7153, 0.7917, 0.7083, 0.7917, 0.7708, 0.7639, 0.7708, 0.7361, 0.6736, 0.7361, 0.6736, 0.7639, 0.7361, 0.625, 0.7639, 0.6319, 0.7639, 0.5972, 0.7431, 0.6042, 0.7292, 0.7778, 0.7292, 0.7847, 0.75, 0.7847, 0.75, 0.7778, 0.6806, 0.7222, 0.6806, 0.7292, 0.6944, 0.7292, 0.6944, 0.7222, 0.7222, 0.8125, 0.7292, 0.8125, 0.7292, 0.7847, 0.7153, 0.7917, 0.8819, 0.7986, 0.8819, 0.5625, 0.7847, 0.5625, 0.7847, 0.7986, 0.7083, 0.6111, 0.7083, 0.6319, 0.7292, 0.6319, 0.7292, 0.6111, 0.7431, 0.5972, 0.7361, 0.6181, 0.7639, 0.6181, 0.7569, 0.5972, 0.7083, 0.6389, 0.7292, 0.6389, 0.7292, 0.6111, 0.7083, 0.6111, 0.6736, 0.625, 0.6806, 0.6319, 0.6944, 0.6319, 0.6944, 0.625, 0.7361, 0.5833, 0.7431, 0.6528, 0.7569, 0.6528, 0.7639, 0.5833, 0.6806, 0.6181, 0.7431, 0.6042, 0.75, 0.5833, 0.6806, 0.5903, 0.7639, 0.6319, 0.8264, 0.625, 0.8264, 0.6042, 0.7639, 0.5972, 0.6944, 0.6458, 0.6944, 0.6528, 0.7083, 0.6528, 0.7153, 0.6458, 0.4097, 0.04167, 0.4167, 0.04167, 0.4167, 0.02083, 0.4097, 0.02083, 0.6944, 0.5972, 0.7014, 0.5972, 0.7014, 0.5833, 0.6944, 0.5764, 0.4444, 0.006944, 0.4444, 0.09722, 0.4722, 0.09722, 0.5069, 0.09722, 0.5347, 0.09722, 0.5486, 0.09722, 0.5486, 0.006944, 0.4514, 0.1111, 0.4514, 0.1389, 0.5486, 0.1389, 0.5486, 0.1111, 0.4167, 0.04167, 0.4375, 0.03472, 0.4514, 0.01389, 0.4167, 0.02083, 0.4375, 0.03472, 0.4583, 0.01389, 0.4514, 0.01389, 0.4514, 0.1389, 0.4514, 0.2153, 0.4792, 0.2153, 0.5069, 0.2153, 0.5347, 0.2153, 0.5486, 0.2083, 0.5486, 0.1389, 0.3056, 0.5625, 0.3472, 0.6944, 0.4931, 0.6458, 0.3472, 0.5833, 0.3472, 0.5694, 0.3333, 0.5694, 0.3333, 0.5833, 0.3472, 0.5833, 0.3472, 0.5972, 0.3611, 0.5972, 0.3611, 0.5833, 0.5208, 0.5625, 0.4931, 0.6458, 0.6597, 0.6597, 0.6597, 0.5625, 0.2014, 0.6458, 0.2014, 0.6736, 0.2292, 0.6806, 0.2014, 0.8056, 0.3056, 0.8958, 0.3819, 0.8194, 0.3819, 0.8194, 0.5417, 0.8125, 0.4514, 0.7569, 0.4931, 0.6458, 0.5069, 0.7014, 0.6597, 0.6597, 0.2014, 0.6736, 0.2014, 0.8056, 0.2292, 0.6806, 0.3819, 0.8194, 0.3819, 0.9375, 0.5417, 0.8125, 0.5417, 0.8125, 0.5069, 0.9236, 0.6597, 0.8958, 0.6597, 0.8681, 0.5, 0.9514, 0.3819, 0.9931, 0.6597, 0.9931, 0.6597, 0.9375, 0.3819, 0.9375, 0.3819, 0.9931, 0.5, 0.9514, 0.5069, 0.9236, 0.5069, 0.9236, 0.5, 0.9514, 0.6597, 0.9375, 0.6597, 0.8958, 0.8681, 0.3264, 0.8681, 0.3125, 0.7847, 0.3125, 0.7847, 0.3264, 0.9931, 0.4375, 0.9931, 0.3264, 0.8681, 0.3264, 0.8681, 0.4375, 0.7847, 0.4375, 0.7847, 0.3264, 0.6736, 0.3264, 0.6736, 0.4375, 0.6736, 0.4375, 0.6736, 0.3264, 0.5625, 0.3264, 0.5625, 0.4375, 0.6736, 0.3125, 0.6736, 0.2917, 0.5625, 0.2917, 0.5625, 0.3125, 0.9931, 0.3264, 0.9931, 0.3125, 0.8681, 0.3125, 0.8681, 0.3264, 0.7847, 0.3264, 0.7847, 0.3125, 0.6736, 0.3125, 0.6736, 0.3264, 0.6736, 0.3264, 0.6736, 0.3125, 0.5625, 0.3125, 0.5625, 0.3264, 0.6736, 0.2917, 0.6736, 0.2153, 0.5625, 0.2153, 0.5625, 0.2917, 0.8681, 0.3125, 0.8681, 0.2917, 0.7847, 0.2917, 0.7847, 0.3125, 0.9931, 0.3125, 0.9931, 0.2917, 0.8681, 0.2917, 0.8681, 0.3125, 0.7847, 0.3125, 0.7847, 0.2917, 0.6736, 0.2917, 0.6736, 0.3125, 0.7847, 0.2153, 0.7847, 0.01389, 0.6736, 0.01389, 0.6736, 0.2153, 0.8681, 0.2917, 0.8681, 0.2153, 0.7847, 0.2153, 0.7847, 0.2917, 0.9931, 0.2917, 0.9931, 0.2153, 0.8681, 0.2153, 0.8681, 0.2917, 0.7847, 0.2917, 0.7847, 0.2153, 0.6736, 0.2153, 0.6736, 0.2917, 0.9931, 0.01389, 0.9931, 0.006944, 0.9375, 0.006944, 0.8681, 0.006944, 0.8681, 0.01389, 0.6736, 0.2153, 0.6736, 0.01389, 0.5625, 0.01389, 0.5625, 0.2153, 0.8681, 0.2153, 0.8681, 0.01389, 0.7847, 0.01389, 0.7847, 0.2153, 0.9931, 0.2153, 0.9931, 0.01389, 0.8681, 0.01389, 0.8681, 0.2153, 0.1319, 0.2153, 0.2153, 0.2153, 0.2153, 0.1875, 0.125, 0.1944, 0.7847, 0.01389, 0.7847, 0.006944, 0.6736, 0.006944, 0.6736, 0.01389, 0.6736, 0.01389, 0.6736, 0.006944, 0.5625, 0.006944, 0.5625, 0.01389, 0.8681, 0.01389, 0.8681, 0.006944, 0.7847, 0.006944, 0.7847, 0.01389, 0.3125, 0.006944, 0.2708, 0.0, 0.2431, 0.006944, 0.2292, 0.1042, 0.3264, 0.06944, 0.2153, 0.1319, 0.2153, 0.04861, 0.1597, 0.0625, 0.125, 0.1528, 0.125, 0.1528, 0.2153, 0.1319, 0.2153, 0.1875, 0.125, 0.1944, 0.125, 0.1944, 0.2153, 0.1875, 0.2153, 0.1319, 0.125, 0.1528, 0.2153, 0.04861, 0.2153, 0.01389, 0.1806, 0.01389, 0.1597, 0.0625, 0.125, 0.1528, 0.1597, 0.0625, 0.05556, 0.0625, 0.09028, 0.1528, 0.2292, 0.1042, 0.2292, 0.1667, 0.3264, 0.1597, 0.3264, 0.06944, 0.125, 0.1528, 0.1597, 0.0625, 0.2153, 0.04861, 0.2153, 0.1319, 0.1806, 0.04167, 0.2153, 0.04167, 0.2153, 0.006944, 0.1806, 0.006944, 0.1597, 0.0625, 0.1806, 0.01389, 0.03472, 0.01389, 0.05556, 0.0625, 0.2292, 0.1667, 0.2431, 0.2153, 0.3194, 0.2153, 0.3264, 0.1597, 0.1597, 0.0625, 0.1806, 0.006944, 0.2153, 0.006944, 0.2153, 0.04861, 0.2014, 0.5625, 0.2014, 0.6458, 0.2292, 0.6806, 0.3472, 0.6944, 0.3056, 0.5625, 0.2292, 0.6806, 0.2014, 0.8056, 0.3472, 0.6944, 0.3542, 0.04167, 0.3611, 0.04861, 0.3681, 0.02083, 0.3472, 0.6944, 0.3819, 0.8194, 0.4514, 0.7569, 0.7014, 0.5972, 0.7361, 0.5972, 0.7153, 0.5903, 0.7014, 0.5833, 0.7222, 0.6319, 0.7014, 0.6528, 0.7083, 0.6528, 0.7153, 0.6042, 0.7292, 0.6111, 0.7361, 0.6111, 0.7292, 0.5972, 0.4583, 0.0625, 0.4722, 0.05556, 0.4514, 0.02778, 0.7014, 0.5694, 0.6944, 0.5903, 0.7014, 0.5903, 0.7083, 0.5694, 0.3681, 0.09028, 0.3611, 0.06944, 0.3472, 0.06944, 0.3403, 0.08333, 0.3958, 0.1181, 0.3958, 0.1667, 0.4514, 0.1667, 0.4514, 0.09028, 0.3958, 0.1736, 0.3958, 0.2153, 0.4444, 0.2153, 0.4444, 0.1736, 0.7014, 0.6181, 0.6944, 0.6319, 0.7083, 0.6181, 0.3889, 0.1528, 0.3889, 0.2153, 0.3403, 0.2153, 0.3403, 0.1528, 0.7222, 0.5972, 0.7361, 0.6181, 0.7292, 0.5972, 0.3403, 0.1042, 0.3403, 0.1319, 0.3958, 0.1319, 0.3958, 0.1042, 0.3403, 0.1042, 0.3403, 0.1319, 0.3958, 0.1319, 0.3958, 0.1042, 0.3958, 0.04861, 0.3958, 0.1458, 0.4444, 0.1458, 0.4444, 0.04861, 0.3403, 0.1042, 0.3403, 0.1319, 0.3958, 0.1319, 0.3958, 0.1042, 0.3403, 0.1319, 0.3403, 0.1736, 0.3958, 0.1736, 0.3958, 0.1319, 0.3958, 0.04861, 0.3958, 0.1458, 0.4444, 0.1458, 0.4444, 0.04861, 0.7222, 0.6181, 0.7222, 0.625, 0.7292, 0.6319, 0.7292, 0.625, 0.4583, 0.01389, 0.4653, 0.01389, 0.4583, 0.006944, 0.4514, 0.01389, 0.3958, 0.1458, 0.3958, 0.2153, 0.4444, 0.2153, 0.4444, 0.1458, 0.7222, 0.6181, 0.7222, 0.6042, 0.7153, 0.6111, 0.7153, 0.625, 0.7292, 0.6111, 0.7222, 0.6319, 0.7292, 0.6319, 0.7361, 0.6181, 0.3958, 0.04861, 0.3958, 0.1458, 0.4444, 0.1458, 0.4444, 0.04861, 0.3958, 0.1458, 0.3958, 0.2153, 0.4444, 0.2153, 0.4444, 0.1458, 0.6875, 0.6319, 0.6875, 0.6042, 0.6806, 0.6111, 0.6806, 0.6389, 0.7431, 0.5833, 0.7361, 0.6111, 0.7431, 0.6181, 0.75, 0.5903, 0.3403, 0.1042, 0.3403, 0.1319, 0.3958, 0.1319, 0.3958, 0.1042, 0.7292, 0.6042, 0.7361, 0.5972, 0.7361, 0.5833, 0.7222, 0.6111, 0.7778, 0.6042, 0.7778, 0.6319, 0.7847, 0.6389, 0.7847, 0.6111, 0.3958, 0.04861, 0.3958, 0.1458, 0.4444, 0.1458, 0.4444, 0.04861, 0.7361, 0.6319, 0.7292, 0.6042, 0.7222, 0.6111, 0.7292, 0.6319, 0.3958, 0.2153, 0.3958, 0.1736, 0.3403, 0.1736, 0.3403, 0.2153, 0.3958, 0.2153, 0.3958, 0.1736, 0.3403, 0.1736, 0.3403, 0.2153, 0.3958, 0.2153, 0.3958, 0.1736, 0.3403, 0.1736, 0.3403, 0.2153, 0.3958, 0.2153, 0.3958, 0.1736, 0.3403, 0.1736, 0.3472, 0.2153, 0.3958, 0.1458, 0.3958, 0.2153, 0.4444, 0.2153, 0.4444, 0.1458, 0.3958, 0.1458, 0.3958, 0.2153, 0.4444, 0.2153, 0.4444, 0.1458, 0.7153, 0.6319, 0.7222, 0.625, 0.7222, 0.6111, 0.7153, 0.6389, 0.4653, 0.01389, 0.4722, 0.01389, 0.4861, 0.006944, 0.4583, 0.006944, 0.3403, 0.1319, 0.3403, 0.1736, 0.3958, 0.1736, 0.3958, 0.1319, 0.6875, 0.5972, 0.6944, 0.625, 0.7014, 0.6111, 0.6944, 0.6042, 0.3403, 0.1319, 0.3403, 0.1736, 0.3958, 0.1736, 0.3958, 0.1319, 0.7361, 0.6111, 0.7431, 0.6389, 0.75, 0.625, 0.7431, 0.6181, 0.3403, 0.1319, 0.3403, 0.1736, 0.3958, 0.1736, 0.3958, 0.1319, 0.7361, 0.6181, 0.7431, 0.6458, 0.7431, 0.6319, 0.7431, 0.625, 0.7222, 0.6042, 0.7222, 0.5972, 0.7222, 0.5833, 0.7153, 0.6111, 0.7778, 0.6319, 0.7917, 0.6528, 0.7917, 0.6458, 0.7847, 0.6389, 0.2222, 0.4514, 0.3333, 0.5486, 0.375, 0.4514, 0.375, 0.4514, 0.4375, 0.5486, 0.4375, 0.4514, 0.8194, 0.9514, 0.8194, 0.9097, 0.7847, 0.9097, 0.7847, 0.9514, 0.8819, 0.9514, 0.8819, 0.9097, 0.8472, 0.9097, 0.8472, 0.9514, 0.7847, 0.9514, 0.7847, 0.9097, 0.6736, 0.9097, 0.6736, 0.9514, 0.8472, 0.9514, 0.8472, 0.9097, 0.8194, 0.9097, 0.8194, 0.9514, 0.125, 0.1944, 0.2153, 0.1875, 0.2153, 0.2153, 0.1319, 0.2153, 0.1875, 0.9097, 0.07639, 0.7917, 0.006944, 0.7917, 0.2014, 0.9167, 0.3056, 0.8958, 0.2014, 0.8056, 0.09722, 0.7569, 0.1042, 0.7986, 0.1736, 0.7986, 0.006944, 0.7569, 0.006944, 0.7986, 0.1042, 0.7986, 0.09722, 0.7569, 0.1875, 0.7917, 0.07639, 0.7917, 0.1875, 0.9097, 0.006944, 0.7917, 0.006944, 0.8958, 0.1875, 0.9097, 0.1875, 0.9097, 0.006944, 0.8958, 0.006944, 0.9931, 0.1875, 0.9931, 0.3472, 0.6944, 0.2014, 0.8056, 0.3819, 0.8194, 0.4931, 0.6458, 0.5208, 0.5625, 0.3056, 0.5625, 0.3819, 0.9375, 0.5069, 0.9236, 0.5417, 0.8125, 0.5417, 0.8125, 0.6597, 0.8681, 0.6597, 0.6597, 0.5417, 0.8125, 0.5069, 0.7014, 0.4514, 0.7569, 0.5069, 0.7014, 0.4931, 0.6458, 0.3472, 0.6944, 0.4514, 0.7569, 0.5069, 0.7014, 0.5417, 0.8125, 0.6597, 0.6597])
me_mesh.materials.append(mat_material_001)
me_mesh.use_remesh_preserve_volume = False
me_mesh.use_remesh_preserve_attributes = False
me_mesh.use_mirror_x = True
me_mesh.update()
arm_armature = bpy.data.armatures.new('Armature')  # bones are not reproduced

# ---- objects
ob_armature = bpy.data.objects.new('Armature', arm_armature)
ob_cube_001 = bpy.data.objects.new('Cube.001', me_mesh)

# ---- transforms, parenting, visibility, modifiers, constraints
ob_armature.location = (0.0, 0.8877, -3.616)
ob_armature.rotation_euler = (1.415, -0.0, 0.0)
ob_armature.display_type = 'WIRE'
ob_armature.show_in_front = True
ob_armature.lineart.crease_threshold = 0.0
ob_cube_001.location = (0.0, 0.0, 0.0)
ob_cube_001.lock_rotations_4d = False
ob_cube_001.empty_display_type = 'ARROWS'
ob_cube_001.show_all_edges = True
ob_cube_001.lineart.crease_threshold = 0.0
ob_cube_001.use_mesh_mirror_x = True
_vg = ob_cube_001.vertex_groups.new(name='hand_l')
for _i, _w in zip([32, 33, 34, 35, 36, 37, 38, 39, 40, 41, 42, 43, 44, 45, 46, 47, 48, 49, 97, 98, 99, 100, 101, 102, 103, 104, 105, 106, 107, 108, 109, 110, 111, 112, 113, 114, 115, 116, 117, 118, 119, 120, 121, 122, 123, 124, 125, 126, 127, 128, 129, 130, 131, 132, 133, 134, 135, 136, 137, 138, 139, 140, 141, 142, 203, 204, 205, 206, 207, 208, 209, 210, 211, 212, 213, 214, 273, 274, 275, 276, 277, 278, 279, 280, 281, 282, 283, 284, 285, 286, 287, 288, 289, 290, 291, 292, 293, 294, 295, 296, 297, 298, 299, 300, 301, 302, 303, 304, 305, 306, 307, 308, 309, 310, 311, 312, 313, 314, 315, 316, 317, 318], [2.98e-08, 0.0, 2.98e-08, 8.803e-05, 5.96e-08, 2.026e-05, 4.035e-05, 0.002662, 1.0, 0.9928, 0.9999, 0.9947, 1.0, 1.0, 1.0, 1.0, 1.0, 1.0, 1.0, 1.0, 1.0, 1.0, 1.0, 1.0, 1.0, 1.0, 1.0, 1.0, 1.0, 1.0, 1.0, 1.0, 1.0, 1.0, 1.0, 1.0, 1.0, 1.0, 1.0, 1.0, 1.0, 1.0, 1.0, 1.0, 1.0, 1.0, 1.0, 1.0, 1.0, 1.0, 1.0, 1.0, 1.0, 1.0, 1.0, 1.0, 1.0, 1.0, 1.0, 1.0, 1.0, 1.0, 1.0, 1.0, 0.0, 0.0, 8.225e-06, 5.855e-06, 2.91e-11, 4.921e-06, 2.921e-05, 0.0, 0.0, 0.0, 0.0, 0.0, 5.838e-08, 0.0, 6.013e-11, 0.0, 0.0, 5.96e-08, 0.0, 0.0, 0.0, 3.159e-10, 0.0, 0.0, 1.172e-07, 0.0, 0.0, 0.0, 0.0, 0.0, 0.0, 0.0, 0.0, 0.0, 0.0, 0.0, 0.0, 0.0, 0.0, 0.0, 0.0, 0.0, 0.0, 0.0, 0.0, 0.0, 0.0, 0.0, 0.0, 0.0, 0.0, 0.0, 0.0, 0.0, 0.0, 5.96e-08, 0.0, 0.0]): _vg.add([_i], _w, 'REPLACE')
_vg = ob_cube_001.vertex_groups.new(name='l_arm_l')
for _i, _w in zip([28, 29, 30, 31, 32, 33, 34, 35, 36, 37, 38, 39, 41, 42, 43, 181, 182, 183, 184, 185, 186, 187, 188, 189, 190, 191, 192, 193, 194, 195, 196, 197, 198, 199, 200, 201, 202, 203, 204, 205, 206, 207, 208, 209, 210, 211, 212, 213, 214, 273, 274, 275, 276, 277, 278, 279, 280, 281, 282, 283, 284, 285, 286, 287, 288, 289, 290, 291, 292, 293, 294, 295, 296, 297, 298, 299, 300, 301, 302, 303, 304, 305, 308, 309, 310, 311, 312, 313, 314, 315, 316, 317, 319, 320, 321, 322], [0.9999, 0.9993, 0.9898, 0.9858, 1.0, 1.0, 1.0, 0.9999, 1.0, 1.0, 1.0, 0.9973, 0.00719, 0.000119, 0.005315, 5.71e-06, 0.0, 0.0, 0.0, 0.0, 5.915e-05, 0.0, 3.28e-12, 0.0, 7.156e-08, 7.729e-07, 4.468e-07, 3.856e-05, 9.472e-06, 0.001464, 4.923e-06, 3.86e-13, 0.0, 5.96e-08, 7.218e-05, 5.96e-08, 2.718e-05, 3.074e-05, 2.574e-06, 0.0, 0.0, 0.0, 0.0, 0.0, 0.0, 0.0, 0.0, 0.0, 0.0, 0.0, 0.0, 0.0, 0.0, 0.0, 0.0, 0.0, 0.0, 0.0, 0.0, 0.0, 0.0, 0.0, 0.0, 0.0, 0.0, 0.0, 0.0, 0.0, 0.0, 0.0, 0.0, 0.0, 0.0, 0.0, 0.0, 0.0, 0.0, 0.0, 0.0, 0.0, 0.0, 0.0, 0.0, 0.0, 0.0, 0.0, 0.0, 0.0, 0.0, 0.0, 0.0, 0.0, 0.0, 0.0, 0.0, 0.0]): _vg.add([_i], _w, 'REPLACE')
_vg = ob_cube_001.vertex_groups.new(name='u_arm_l')
for _i, _w in zip([12, 13, 14, 15, 16, 17, 18, 19, 20, 21, 22, 23, 24, 25, 26, 27, 30, 143, 144, 145, 146, 153, 154, 157, 158, 161, 162, 165, 166, 177, 178, 179, 180, 181, 182, 183, 184, 185, 186, 187, 188, 189, 190, 191, 192, 193, 194, 195, 196, 197, 198, 199, 200, 201, 202, 203, 204, 205, 206, 207, 208, 210, 215, 216, 219, 220, 273, 319, 320, 321, 322, 329, 330], [1.0, 1.0, 0.9991, 1.0, 1.0, 1.0, 1.0, 1.0, 1.0, 0.9998, 1.0, 1.0, 1.0, 1.0, 0.9999, 0.9999, 0.01017, 1.0, 1.0, 1.0, 1.0, 0.0, 0.0, 0.0, 0.0, 0.0, 2.68e-05, 0.0, 0.0, 1.371e-05, 1.788e-07, 3.38e-07, 0.0, 4.29e-07, 0.0, 0.0, 0.0, 0.0, 0.0001665, 0.0, 3.04e-06, 0.0, 4.765e-08, 0.0001037, 0.000117, 3.856e-05, 0.0, 0.0, 0.0, 0.0, 0.0, 0.0, 0.0, 0.0, 0.0, 0.0, 0.0, 0.0, 0.0, 0.0, 0.0, 0.0, 0.0, 0.0, 0.0, 0.0, 0.0, 0.0, 0.0, 0.0, 0.0, 0.0, 0.0]): _vg.add([_i], _w, 'REPLACE')
_vg = ob_cube_001.vertex_groups.new(name='shoulder_l')
for _i, _w in zip([2, 3, 157, 158, 159, 160, 161, 162, 163, 164, 167, 179, 180, 194, 196, 197, 198, 200, 215, 217, 218], [1.0, 0.9993, 0.0, 0.0006364, 5.96e-08, 5.96e-08, 0.0, 2.149e-07, 0.0005475, 0.0, 0.0, 0.0004301, 0.0, 0.0006939, 0.0142, 3.34e-09, 0.0, 2.474e-05, 0.0009575, 0.0, 0.0]): _vg.add([_i], _w, 'REPLACE')
_vg = ob_cube_001.vertex_groups.new(name='head')
for _i, _w in zip([6, 7, 50, 51, 52, 53, 54, 55, 56, 57, 58, 59, 96, 149, 150, 151, 152, 165, 166, 167, 168, 215, 216, 217, 218, 219, 220, 221, 222, 223, 224, 225, 226, 227, 228, 229, 230, 231, 232, 233, 234, 271, 272, 325, 326, 327, 328, 329, 330], [1.0, 1.0, 0.999, 1.0, 1.0, 1.0, 1.0, 1.0, 1.0, 1.0, 1.0, 1.0, 1.0, 1.0, 1.0, 1.0, 1.0, 1.0, 1.0, 1.0, 1.0, 0.999, 1.0, 1.0, 1.0, 1.0, 1.0, 1.0, 1.0, 1.0, 1.0, 1.0, 1.0, 1.0, 1.0, 1.0, 1.0, 1.0, 1.0, 1.0, 1.0, 1.0, 1.0, 1.0, 1.0, 1.0, 1.0, 1.0, 1.0]): _vg.add([_i], _w, 'REPLACE')
_vg = ob_cube_001.vertex_groups.new(name='u_torso')
for _i, _w in zip([0, 1, 2, 3, 4, 5, 14, 153, 154, 155, 156, 157, 158, 159, 160, 161, 162, 163, 164, 179], [0.5455, 0.5538, 0.0, 0.0004494, 1.0, 0.9999, 2.727e-05, 0.5455, 0.5538, 0.5128, 0.5341, 0.0, 4.317e-05, 1.0, 1.0, 1.0, 0.9999, 0.9995, 1.0, 5.074e-08]): _vg.add([_i], _w, 'REPLACE')
_vg = ob_cube_001.vertex_groups.new(name='low_torso')
for _i, _w in zip([0, 1, 8, 9, 153, 154, 155, 156, 169, 170, 171, 172], [0.4545, 0.4462, 1.0, 1.0, 0.4545, 0.4462, 0.4872, 0.4659, 1.0, 1.0, 1.0, 1.0]): _vg.add([_i], _w, 'REPLACE')
_vg = ob_cube_001.vertex_groups.new(name='toes_l')
for _i, _w in zip([92, 93, 94, 95, 253, 257, 263, 264, 267], [0.9996, 1.0, 1.0, 1.0, 0.0, 0.0, 3.152e-08, 5.007e-10, 0.0004492]): _vg.add([_i], _w, 'REPLACE')
_vg = ob_cube_001.vertex_groups.new(name='foot_l')
for _i, _w in zip([77, 78, 80, 81, 82, 83, 84, 85, 86, 87, 88, 89, 90, 91, 147, 148], [0.005725, 5.705e-07, 1.0, 0.9998, 1.0, 0.9943, 1.0, 1.0, 1.0, 1.0, 1.0, 1.0, 1.0, 1.0, 1.0, 0.9941]): _vg.add([_i], _w, 'REPLACE')
_vg = ob_cube_001.vertex_groups.new(name='leg_l')
for _i, _w in zip([64, 65, 66, 67, 68, 69, 70, 71, 72, 73, 74, 75, 76, 77, 78, 79, 81, 82, 236, 238, 239, 240, 241, 242, 243, 245, 251, 252, 253, 255, 256, 257, 259, 260, 264, 323, 324], [0.5383, 0.5511, 0.5391, 0.4748, 1.0, 0.9763, 0.9985, 1.0, 1.0, 1.0, 1.0, 1.0, 0.9999, 0.9943, 1.0, 1.0, 0.000103, 0.0, 0.0, 0.0, 0.005346, 3.794e-06, 1.965e-05, 0.001445, 0.0, 0.001429, 5.639e-05, 0.0002672, 5.96e-07, 0.0, 0.0001763, 5.102e-09, 0.0, 0.0, 0.0, 0.0, 0.0]): _vg.add([_i], _w, 'REPLACE')
_vg = ob_cube_001.vertex_groups.new(name='thigh_l')
for _i, _w in zip([10, 11, 60, 61, 62, 63, 64, 65, 66, 67, 69, 70, 175, 176, 237, 238, 241, 242, 245], [0.1764, 0.1607, 1.0, 1.0, 1.0, 1.0, 0.458, 0.4489, 0.4609, 0.5238, 0.02371, 0.001464, 0.1372, 0.1535, 0.0, 0.0, 0.0, 0.0, 0.0]): _vg.add([_i], _w, 'REPLACE')
_vg = ob_cube_001.vertex_groups.new(name='thigh_r')
for _i, _w in zip([62, 66, 70, 173, 174, 175, 176, 235, 236, 237, 238, 239, 240, 241, 242, 244, 245], [0.0, 0.0, 0.0, 0.1764, 0.1607, 0.1372, 0.1535, 1.0, 1.0, 1.0, 1.0, 0.458, 0.2939, 0.3082, 0.3601, 0.02371, 3.55e-05]): _vg.add([_i], _w, 'REPLACE')
_vg = ob_cube_001.vertex_groups.new(name='leg_r')
for _i, _w in zip([64, 65, 66, 67, 76, 77, 78, 80, 81, 82, 84, 85, 89, 147, 148, 236, 238, 239, 240, 241, 242, 243, 244, 245, 246, 247, 248, 249, 250, 251, 252, 253, 254, 255, 256, 257, 258, 259, 262, 323, 324], [0.003637, 3.794e-06, 1.965e-05, 0.001445, 5.639e-05, 3.145e-09, 2.558e-08, 0.0, 7.382e-05, 3.934e-06, 0.0, 0.0, 0.0, 5.96e-08, 0.005918, 0.0, 0.0, 0.5366, 0.7061, 0.6918, 0.6384, 1.0, 0.9763, 0.9985, 1.0, 1.0, 1.0, 1.0, 1.0, 0.9999, 0.994, 1.0, 1.0, 0.009796, 5.413e-07, 0.0, 0.005674, 0.0, 0.0, 5.96e-08, 0.005918]): _vg.add([_i], _w, 'REPLACE')
_vg = ob_cube_001.vertex_groups.new(name='foot_r')
for _i, _w in zip([252, 255, 256, 257, 258, 259, 260, 261, 262, 263, 264, 265, 266, 323, 324], [0.005725, 0.9902, 0.9998, 1.0, 1.0, 1.0, 1.0, 1.0, 1.0, 1.0, 1.0, 1.0, 1.0, 1.0, 0.9941]): _vg.add([_i], _w, 'REPLACE')
_vg = ob_cube_001.vertex_groups.new(name='toes_r')
for _i, _w in zip([78, 82, 88, 89, 92, 252, 256, 257, 263, 264, 267, 268, 269, 270], [0.0, 0.0, 5.007e-06, 1.788e-06, 0.0004492, 0.0, 0.0, 3.929e-06, 4.975e-06, 1.788e-06, 0.9996, 1.0, 1.0, 1.0]): _vg.add([_i], _w, 'REPLACE')
_vg = ob_cube_001.vertex_groups.new(name='pelvis_l')
for _i, _w in zip([10, 11, 175, 176], [0.8236, 0.8393, 0.3628, 0.3465]): _vg.add([_i], _w, 'REPLACE')
_vg = ob_cube_001.vertex_groups.new(name='pelvis_r')
for _i, _w in zip([173, 174, 175, 176], [0.8236, 0.8393, 0.3628, 0.3465]): _vg.add([_i], _w, 'REPLACE')
_vg = ob_cube_001.vertex_groups.new(name='shoulder_r')
for _i, _w in zip([0, 1, 2, 3, 4, 5, 6, 7, 12, 13, 14, 15, 16, 17, 18, 19, 20, 21, 22, 23, 24, 25, 26, 27, 28, 29, 30, 31, 32, 33, 34, 35, 50, 51, 52, 53, 96, 143, 144, 145, 146, 151, 152, 157, 158, 161, 162, 165, 179, 180, 215], [0.0, 0.0, 0.0, 0.0002302, 0.0, 8.082e-05, 0.0, 0.0, 0.0, 0.0, 0.0, 0.0, 0.0, 0.0, 0.0, 0.0, 0.0, 0.0, 0.0, 0.0, 0.0, 0.0, 0.0001008, 0.0, 3.856e-05, 0.0003485, 0.0, 0.00708, 3.34e-09, 0.0, 2.98e-08, 2.267e-06, 0.0, 0.0, 0.0, 0.0, 0.0, 0.0, 0.0, 0.0, 0.0, 0.0, 0.0, 1.0, 0.9993, 0.0, 5.381e-05, 0.0, 0.0004301, 0.0, 0.0009575]): _vg.add([_i], _w, 'REPLACE')
_vg = ob_cube_001.vertex_groups.new(name='r_torso')
for _i, _w in zip([8, 9, 169, 170, 171, 172], [0.5, 0.5, 0.5, 0.5, 0.5, 0.5]): _vg.add([_i], _w, 'REPLACE')
_vg = ob_cube_001.vertex_groups.new(name='hand_r')
for _i, _w in zip([38, 39, 40, 41, 42, 43, 44, 46, 47, 48, 97, 98, 99, 105, 106, 107, 108, 109, 120, 122, 123, 124, 125, 203, 204, 205, 206, 207, 208, 209, 210, 211, 212, 213, 214, 273, 274, 275, 276, 277, 278, 279, 280, 281, 282, 283, 284, 285, 286, 287, 288, 289, 290, 291, 292, 293, 294, 295, 296, 297, 298, 299, 300, 301, 302, 303, 304, 305, 306, 307, 308, 309, 310, 311, 312, 313, 314, 315, 316, 317, 318], [0.0, 0.0, 8.225e-06, 5.855e-06, 2.91e-11, 4.921e-06, 2.921e-05, 0.0, 0.0, 0.0, 5.838e-08, 0.0, 6.013e-11, 0.0, 3.159e-10, 0.0, 0.0, 1.172e-07, 0.0, 0.0, 0.0, 0.0, 0.0, 1.135e-05, 3.952e-05, 1.0, 0.9928, 0.9999, 0.9946, 1.0, 1.0, 1.0, 1.0, 1.0, 1.0, 1.0, 1.0, 1.0, 1.0, 1.0, 1.0, 1.0, 1.0, 1.0, 1.0, 1.0, 1.0, 1.0, 1.0, 1.0, 1.0, 1.0, 1.0, 1.0, 1.0, 1.0, 1.0, 1.0, 1.0, 1.0, 1.0, 1.0, 1.0, 1.0, 1.0, 1.0, 1.0, 1.0, 1.0, 1.0, 1.0, 1.0, 1.0, 1.0, 1.0, 1.0, 1.0, 1.0, 1.0, 1.0, 1.0]): _vg.add([_i], _w, 'REPLACE')
_vg = ob_cube_001.vertex_groups.new(name='l_arm_r')
for _i, _w in zip([16, 17, 18, 19, 20, 21, 22, 23, 24, 25, 26, 27, 28, 29, 30, 31, 32, 33, 35, 37, 38, 39, 41, 42, 43, 47, 97, 98, 105, 106, 107, 118, 120, 122, 123, 143, 144, 145, 146, 193, 194, 195, 196, 197, 198, 199, 200, 201, 202, 203, 204, 206, 207, 208], [6.192e-07, 0.0, 0.0, 0.0, 0.0, 5.219e-07, 0.0, 2.142e-14, 0.0, 7.406e-10, 5.196e-08, 8.035e-09, 0.0, 4.842e-06, 4.491e-05, 2.515e-06, 3.86e-13, 0.0, 6.617e-06, 6.915e-06, 1.736e-06, 2.574e-06, 0.0, 0.0, 0.0, 0.0, 0.0, 0.0, 0.0, 0.0, 0.0, 0.0, 0.0, 0.0, 0.0, 0.0, 0.0, 0.0, 0.0, 0.9999, 0.9993, 0.9898, 0.9858, 1.0, 1.0, 1.0, 0.9999, 1.0, 1.0, 1.0, 1.0, 0.00719, 0.000119, 0.005384]): _vg.add([_i], _w, 'REPLACE')
_vg = ob_cube_001.vertex_groups.new(name='u_arm_r')
for _i, _w in zip([0, 2, 3, 12, 13, 14, 15, 16, 17, 18, 19, 20, 21, 22, 23, 24, 25, 26, 27, 28, 29, 30, 31, 34, 143, 144, 145, 146, 177, 178, 179, 180, 181, 182, 183, 184, 185, 186, 187, 188, 189, 190, 191, 192, 195, 319, 320, 321, 322], [0.0, 0.0, 0.0, 1.371e-05, 1.788e-07, 0.0008332, 0.0, 5.52e-06, 0.0, 0.0, 0.0, 0.0, 0.0002251, 0.0, 3.04e-06, 0.0, 1.185e-07, 3.608e-06, 0.0001175, 3.856e-05, 0.00035, 0.0, 0.007123, 0.0, 0.0, 0.0, 0.0, 0.0, 1.0, 1.0, 0.9991, 1.0, 1.0, 1.0, 1.0, 1.0, 1.0, 0.9998, 1.0, 1.0, 1.0, 1.0, 0.9999, 0.9999, 0.008755, 1.0, 1.0, 1.0, 1.0]): _vg.add([_i], _w, 'REPLACE')
_m = ob_cube_001.modifiers.new('Armature', 'ARMATURE')
_m.object = ob_armature

# ---- collection membership
scene.collection.objects.link(ob_armature)
col_collection_1.objects.link(ob_cube_001)

# ---- scene / render settings (as saved in the file)
scene.frame_start = 1; scene.frame_end = 250; scene.frame_set(1)
scene.render.engine = 'BLENDER_EEVEE_NEXT'
scene.render.image_settings.color_mode = 'RGB'
scene.render.image_settings.compression = 90
scene.render.resolution_percentage = 50
scene.render.dither_intensity = 0.0
scene.cycles.use_denoising = False
scene.cycles.samples = 10
scene.cycles.sampling_pattern = 'TABULATED_SOBOL'
scene.cycles.light_sampling_threshold = 0.0
scene.cycles.use_adaptive_sampling = False
scene.cycles.use_light_tree = False
scene.cycles.blur_glossy = 0.0
scene.cycles.volume_bounces = 1
scene.cycles.pixel_filter_type = 'GAUSSIAN'
scene.cycles.sample_clamp_indirect = 0.0
scene.view_settings.view_transform = 'Standard'
bpy.context.view_layer.update()

# ---- added for rendering (the .blend has no active camera): camera
cam_auto = bpy.data.cameras.new('AutoCamera')
cam_auto.lens = 50.0
cam_auto.sensor_width = 36.0
cam_auto.clip_end = 1000.0
ob_auto_camera = bpy.data.objects.new('AutoCamera', cam_auto)
scene.collection.objects.link(ob_auto_camera)
ob_auto_camera.location = (22.5918, -27.6801, 15.0293)
ob_auto_camera.rotation_euler = (1.09748, -7.21219e-08, 0.694738)
scene.camera = ob_auto_camera
bpy.context.view_layer.update()
